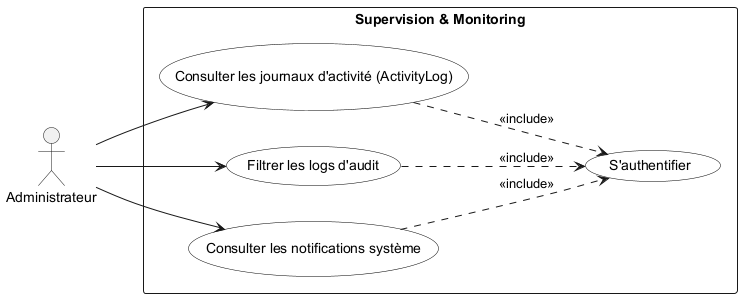

The diagram above was rendered by PlantUML. Its source (embedded in the PNG):
@startuml sprint7_usecase
left to right direction
skinparam usecase {
    BackgroundColor White
    BorderColor Black
}

actor "Administrateur" as ADM

rectangle "Supervision & Monitoring" {
    usecase "S'authentifier" as UC_Auth
    usecase "Consulter les journaux d'activité (ActivityLog)" as UC51
    usecase "Filtrer les logs d'audit" as UC52
    usecase "Consulter les notifications système" as UC53
}

ADM --> UC51
ADM --> UC52
ADM --> UC53

UC51 ..> UC_Auth : <<include>>
UC52 ..> UC_Auth : <<include>>
UC53 ..> UC_Auth : <<include>>
@enduml